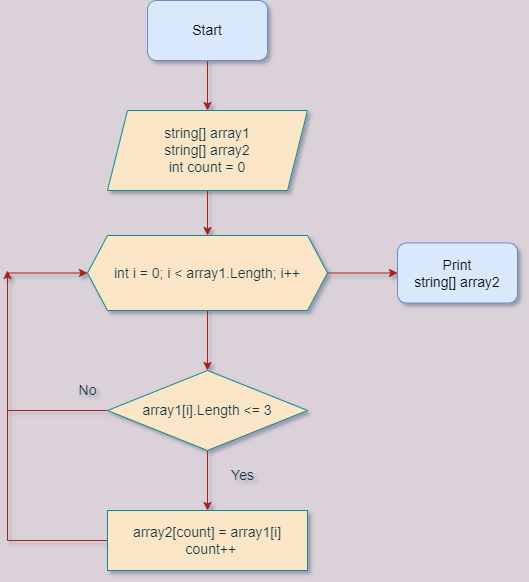

The diagram above was exported from draw.io. Its source (the exported page's mxGraphModel, read from the mxfile embedded in the PNG):
<mxGraphModel dx="1038" dy="585" grid="1" gridSize="10" guides="1" tooltips="1" connect="1" arrows="1" fold="1" page="1" pageScale="1" pageWidth="827" pageHeight="1169" background="#DAD2D8" math="0" shadow="1">
  <root>
    <mxCell id="0" />
    <mxCell id="1" parent="0" />
    <mxCell id="4fGaTfU0bsTf9ndRHha6-6" style="edgeStyle=orthogonalEdgeStyle;rounded=0;orthogonalLoop=1;jettySize=auto;html=1;exitX=0.5;exitY=1;exitDx=0;exitDy=0;entryX=0.5;entryY=0;entryDx=0;entryDy=0;strokeColor=#A8201A;fontSize=14;fontColor=#143642;fillColor=#FAE5C7;" edge="1" parent="1" source="4fGaTfU0bsTf9ndRHha6-1" target="4fGaTfU0bsTf9ndRHha6-2">
      <mxGeometry relative="1" as="geometry" />
    </mxCell>
    <mxCell id="4fGaTfU0bsTf9ndRHha6-1" value="&lt;span style=&quot;font-size: 14px;&quot;&gt;Start&lt;/span&gt;" style="rounded=1;whiteSpace=wrap;html=1;fillColor=#dae8fc;strokeColor=#6c8ebf;" vertex="1" parent="1">
      <mxGeometry x="340" y="270" width="120" height="60" as="geometry" />
    </mxCell>
    <mxCell id="4fGaTfU0bsTf9ndRHha6-7" style="edgeStyle=orthogonalEdgeStyle;rounded=0;orthogonalLoop=1;jettySize=auto;html=1;exitX=0.5;exitY=1;exitDx=0;exitDy=0;strokeColor=#A8201A;fontSize=14;fontColor=#143642;fillColor=#FAE5C7;entryX=0.5;entryY=0;entryDx=0;entryDy=0;" edge="1" parent="1" source="4fGaTfU0bsTf9ndRHha6-2" target="4fGaTfU0bsTf9ndRHha6-3">
      <mxGeometry relative="1" as="geometry">
        <mxPoint x="400" y="490" as="targetPoint" />
      </mxGeometry>
    </mxCell>
    <mxCell id="4fGaTfU0bsTf9ndRHha6-2" value="string[] array1&lt;br&gt;string[] array2&lt;br&gt;int count = 0" style="shape=parallelogram;perimeter=parallelogramPerimeter;whiteSpace=wrap;html=1;fixedSize=1;strokeColor=#0F8B8D;fontSize=14;fontColor=#143642;fillColor=#FAE5C7;" vertex="1" parent="1">
      <mxGeometry x="300" y="380" width="200" height="80" as="geometry" />
    </mxCell>
    <mxCell id="4fGaTfU0bsTf9ndRHha6-8" style="edgeStyle=orthogonalEdgeStyle;rounded=0;orthogonalLoop=1;jettySize=auto;html=1;entryX=0.5;entryY=0;entryDx=0;entryDy=0;strokeColor=#A8201A;fontSize=14;fontColor=#143642;fillColor=#FAE5C7;" edge="1" parent="1" source="4fGaTfU0bsTf9ndRHha6-3" target="4fGaTfU0bsTf9ndRHha6-4">
      <mxGeometry relative="1" as="geometry" />
    </mxCell>
    <mxCell id="4fGaTfU0bsTf9ndRHha6-15" style="edgeStyle=orthogonalEdgeStyle;rounded=0;orthogonalLoop=1;jettySize=auto;html=1;exitX=1;exitY=0.5;exitDx=0;exitDy=0;entryX=0;entryY=0.5;entryDx=0;entryDy=0;strokeColor=#A8201A;fontSize=14;fontColor=#143642;fillColor=#FAE5C7;" edge="1" parent="1" source="4fGaTfU0bsTf9ndRHha6-3" target="4fGaTfU0bsTf9ndRHha6-14">
      <mxGeometry relative="1" as="geometry" />
    </mxCell>
    <mxCell id="4fGaTfU0bsTf9ndRHha6-3" value="int i = 0; i &amp;lt; array1.Length; i++" style="shape=hexagon;perimeter=hexagonPerimeter2;whiteSpace=wrap;html=1;fixedSize=1;strokeColor=#0F8B8D;fontSize=14;fontColor=#143642;fillColor=#FAE5C7;" vertex="1" parent="1">
      <mxGeometry x="280" y="505" width="240" height="75" as="geometry" />
    </mxCell>
    <mxCell id="4fGaTfU0bsTf9ndRHha6-9" style="edgeStyle=orthogonalEdgeStyle;rounded=0;orthogonalLoop=1;jettySize=auto;html=1;exitX=0.5;exitY=1;exitDx=0;exitDy=0;entryX=0.5;entryY=0;entryDx=0;entryDy=0;strokeColor=#A8201A;fontSize=14;fontColor=#143642;fillColor=#FAE5C7;" edge="1" parent="1" source="4fGaTfU0bsTf9ndRHha6-4" target="4fGaTfU0bsTf9ndRHha6-5">
      <mxGeometry relative="1" as="geometry" />
    </mxCell>
    <mxCell id="4fGaTfU0bsTf9ndRHha6-10" style="edgeStyle=orthogonalEdgeStyle;rounded=0;orthogonalLoop=1;jettySize=auto;html=1;exitX=0;exitY=0.5;exitDx=0;exitDy=0;entryX=0;entryY=0.5;entryDx=0;entryDy=0;strokeColor=#A8201A;fontSize=14;fontColor=#143642;fillColor=#FAE5C7;" edge="1" parent="1" source="4fGaTfU0bsTf9ndRHha6-4" target="4fGaTfU0bsTf9ndRHha6-3">
      <mxGeometry relative="1" as="geometry">
        <Array as="points">
          <mxPoint x="200" y="680" />
          <mxPoint x="200" y="543" />
        </Array>
      </mxGeometry>
    </mxCell>
    <mxCell id="4fGaTfU0bsTf9ndRHha6-4" value="array1[i].Length &lt;= 3" style="rhombus;whiteSpace=wrap;html=1;strokeColor=#0F8B8D;fontSize=14;fontColor=#143642;fillColor=#FAE5C7;" vertex="1" parent="1">
      <mxGeometry x="300" y="640" width="200" height="80" as="geometry" />
    </mxCell>
    <mxCell id="4fGaTfU0bsTf9ndRHha6-11" style="edgeStyle=orthogonalEdgeStyle;rounded=0;orthogonalLoop=1;jettySize=auto;html=1;exitX=0;exitY=0.5;exitDx=0;exitDy=0;strokeColor=#A8201A;fontSize=14;fontColor=#143642;fillColor=#FAE5C7;" edge="1" parent="1" source="4fGaTfU0bsTf9ndRHha6-5">
      <mxGeometry relative="1" as="geometry">
        <mxPoint x="200" y="540" as="targetPoint" />
      </mxGeometry>
    </mxCell>
    <mxCell id="4fGaTfU0bsTf9ndRHha6-5" value="array2[count] = array1[i]&lt;br&gt;&amp;nbsp; count++" style="whiteSpace=wrap;html=1;strokeColor=#0F8B8D;fontSize=14;fontColor=#143642;fillColor=#FAE5C7;" vertex="1" parent="1">
      <mxGeometry x="300" y="780" width="200" height="60" as="geometry" />
    </mxCell>
    <mxCell id="4fGaTfU0bsTf9ndRHha6-12" value="No" style="text;html=1;align=center;verticalAlign=middle;resizable=0;points=[];autosize=1;strokeColor=none;fillColor=none;fontSize=14;fontColor=#143642;" vertex="1" parent="1">
      <mxGeometry x="260" y="645" width="40" height="30" as="geometry" />
    </mxCell>
    <mxCell id="4fGaTfU0bsTf9ndRHha6-13" value="Yes" style="text;html=1;align=center;verticalAlign=middle;resizable=0;points=[];autosize=1;strokeColor=none;fillColor=none;fontSize=14;fontColor=#143642;" vertex="1" parent="1">
      <mxGeometry x="410" y="730" width="50" height="30" as="geometry" />
    </mxCell>
    <mxCell id="4fGaTfU0bsTf9ndRHha6-14" value="Print&lt;br&gt;string[] array2" style="rounded=1;whiteSpace=wrap;html=1;strokeColor=#6c8ebf;fontSize=14;fillColor=#dae8fc;" vertex="1" parent="1">
      <mxGeometry x="590" y="512.5" width="120" height="60" as="geometry" />
    </mxCell>
  </root>
</mxGraphModel>